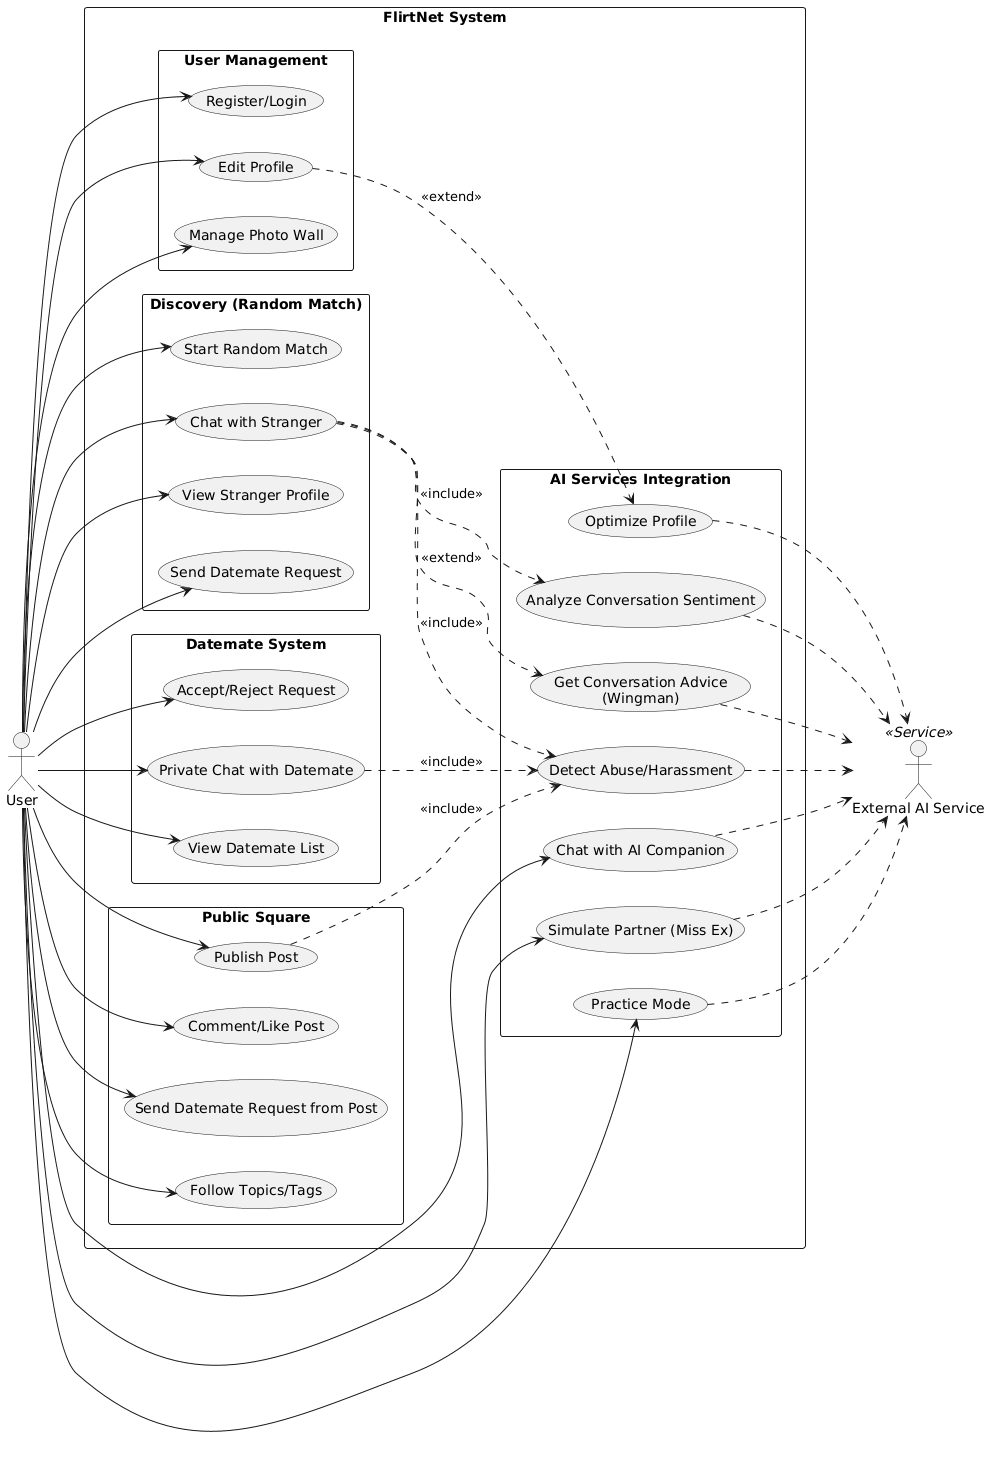

The diagram above was rendered by PlantUML. Its source (embedded in the PNG):
@startuml
left to right direction
skinparam packageStyle rectangle

actor "User" as U
actor "External AI Service" as AI_API <<Service>>

rectangle "FlirtNet System" {

  package "User Management" {
    usecase "Register/Login" as UC_Auth
    usecase "Edit Profile" as UC_EditProfile
    usecase "Manage Photo Wall" as UC_Photos
  }

  package "Discovery (Random Match)" {
    usecase "Start Random Match" as UC_Match
    usecase "Chat with Stranger" as UC_ChatRandom
    usecase "View Stranger Profile" as UC_ViewProfile
    usecase "Send Datemate Request" as UC_SendReq_Match
  }

  package "Datemate System" {
    usecase "Accept/Reject Request" as UC_HandleReq
    usecase "Private Chat with Datemate" as UC_ChatPrivate
    usecase "View Datemate List" as UC_ViewDatemates
  }

  package "Public Square" {
    usecase "Publish Post" as UC_Post
    usecase "Comment/Like Post" as UC_Interact
    usecase "Send Datemate Request from Post" as UC_SendReq_Post
    usecase "Follow Topics/Tags" as UC_Follow
  }

  package "AI Services Integration" {
    usecase "Get Conversation Advice\n(Wingman)" as UC_AI_Wingman
    usecase "Analyze Conversation Sentiment" as UC_AI_Atmosphere
    usecase "Detect Abuse/Harassment" as UC_AI_Safety
    usecase "Optimize Profile" as UC_AI_Profile
    usecase "Chat with AI Companion" as UC_AI_Companion
    usecase "Simulate Partner (Miss Ex)" as UC_AI_Ex
    usecase "Practice Mode" as UC_AI_Practice
  }
}

' User Interactions
U --> UC_Auth
U --> UC_EditProfile
U --> UC_Photos

U --> UC_Match
U --> UC_ChatRandom
U --> UC_ViewProfile
U --> UC_SendReq_Match

U --> UC_HandleReq
U --> UC_ChatPrivate
U --> UC_ViewDatemates

U --> UC_Post
U --> UC_Interact
U --> UC_Follow
U --> UC_SendReq_Post

' Direct AI Feature Usage
U --> UC_AI_Companion
U --> UC_AI_Ex
U --> UC_AI_Practice

' AI Integration (Includes/Extends)
UC_ChatRandom ..> UC_AI_Wingman : <<extend>>
UC_ChatRandom ..> UC_AI_Atmosphere : <<include>>
UC_ChatRandom ..> UC_AI_Safety : <<include>>
UC_ChatPrivate ..> UC_AI_Safety : <<include>>
UC_Post ..> UC_AI_Safety : <<include>>
UC_EditProfile ..> UC_AI_Profile : <<extend>>

' External AI Service Connection
UC_AI_Wingman ..> AI_API
UC_AI_Atmosphere ..> AI_API
UC_AI_Safety ..> AI_API
UC_AI_Profile ..> AI_API
UC_AI_Companion ..> AI_API
UC_AI_Ex ..> AI_API
UC_AI_Practice ..> AI_API
@enduml